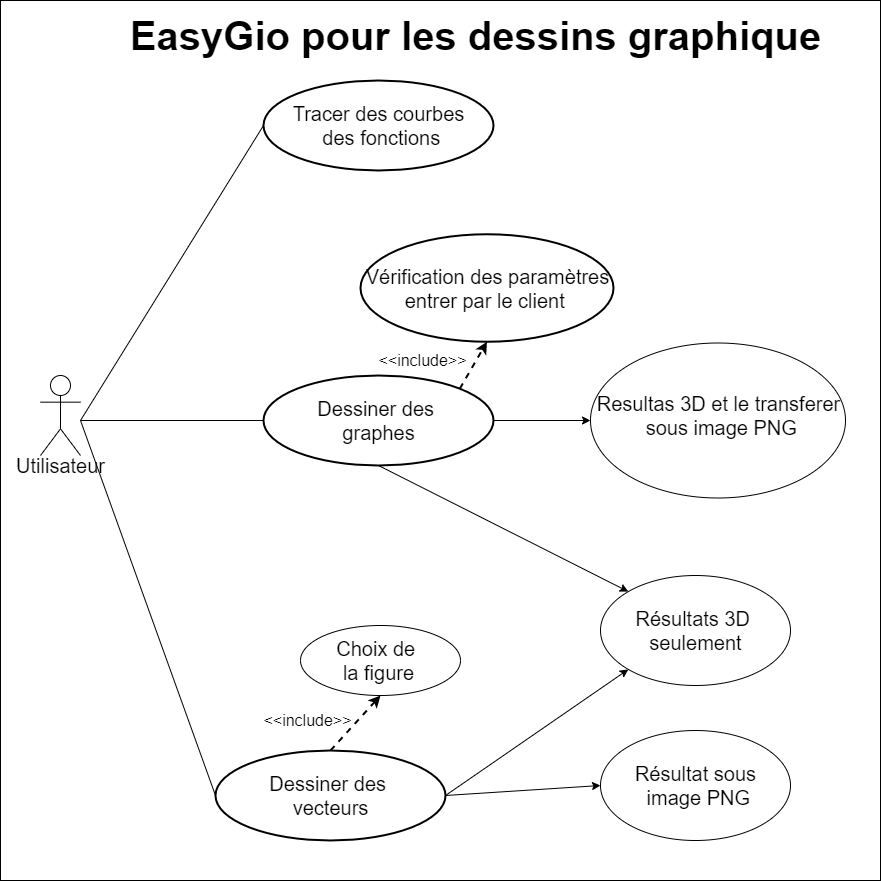

The diagram above was exported from draw.io. Its source (the exported page's mxGraphModel, read from the mxfile embedded in the PNG):
<mxGraphModel dx="2274" dy="750" grid="1" gridSize="10" guides="1" tooltips="1" connect="1" arrows="1" fold="1" page="1" pageScale="1" pageWidth="827" pageHeight="1169" math="0" shadow="0">
  <root>
    <mxCell id="0" />
    <mxCell id="1" parent="0" />
    <mxCell id="cZBpg3v6sfOoXlqxowbQ-1" value="Actor" style="shape=umlActor;verticalLabelPosition=bottom;verticalAlign=top;html=1;outlineConnect=0;" parent="1" vertex="1">
      <mxGeometry x="-40" y="515" width="40" height="80" as="geometry" />
    </mxCell>
    <mxCell id="cZBpg3v6sfOoXlqxowbQ-2" value="" style="rounded=0;whiteSpace=wrap;html=1;strokeColor=none;" parent="1" vertex="1">
      <mxGeometry y="600" width="40" height="20" as="geometry" />
    </mxCell>
    <mxCell id="cZBpg3v6sfOoXlqxowbQ-5" value="&lt;font size=&quot;1&quot;&gt;&lt;b style=&quot;font-size: 40px&quot;&gt;EasyGio pour les dessins graphique&lt;/b&gt;&lt;/font&gt;" style="text;html=1;resizable=0;autosize=1;align=center;verticalAlign=middle;points=[];fillColor=none;strokeColor=none;rounded=0;" parent="1" vertex="1">
      <mxGeometry x="40" y="160" width="710" height="30" as="geometry" />
    </mxCell>
    <mxCell id="cZBpg3v6sfOoXlqxowbQ-6" value="" style="ellipse;whiteSpace=wrap;html=1;strokeWidth=2;" parent="1" vertex="1">
      <mxGeometry x="183" y="220" width="230" height="90" as="geometry" />
    </mxCell>
    <mxCell id="cZBpg3v6sfOoXlqxowbQ-7" value="&lt;span style=&quot;font-size: 20px&quot;&gt;Tracer des courbes&lt;br&gt;&amp;nbsp;des fonctions&lt;/span&gt;" style="text;html=1;resizable=0;autosize=1;align=center;verticalAlign=middle;points=[];fillColor=none;strokeColor=none;rounded=0;" parent="1" vertex="1">
      <mxGeometry x="203" y="245" width="190" height="40" as="geometry" />
    </mxCell>
    <mxCell id="cZBpg3v6sfOoXlqxowbQ-9" value="" style="ellipse;whiteSpace=wrap;html=1;strokeWidth=2;" parent="1" vertex="1">
      <mxGeometry x="183" y="515" width="230" height="90" as="geometry" />
    </mxCell>
    <mxCell id="cZBpg3v6sfOoXlqxowbQ-10" value="&lt;span style=&quot;font-size: 20px&quot;&gt;Dessiner des &lt;br&gt;graphes&lt;br&gt;&lt;/span&gt;" style="text;html=1;resizable=0;autosize=1;align=center;verticalAlign=middle;points=[];fillColor=none;strokeColor=none;rounded=0;" parent="1" vertex="1">
      <mxGeometry x="233" y="540" width="130" height="40" as="geometry" />
    </mxCell>
    <mxCell id="cZBpg3v6sfOoXlqxowbQ-11" value="" style="ellipse;whiteSpace=wrap;html=1;strokeWidth=2;" parent="1" vertex="1">
      <mxGeometry x="135" y="890" width="230" height="90" as="geometry" />
    </mxCell>
    <mxCell id="cZBpg3v6sfOoXlqxowbQ-12" value="&lt;span style=&quot;font-size: 20px&quot;&gt;Dessiner des &lt;br&gt;vecteurs&lt;/span&gt;" style="text;html=1;resizable=0;autosize=1;align=center;verticalAlign=middle;points=[];fillColor=none;strokeColor=none;rounded=0;" parent="1" vertex="1">
      <mxGeometry x="185" y="915" width="130" height="40" as="geometry" />
    </mxCell>
    <mxCell id="cZBpg3v6sfOoXlqxowbQ-13" value="" style="endArrow=none;html=1;entryX=0;entryY=0.5;entryDx=0;entryDy=0;" parent="1" target="cZBpg3v6sfOoXlqxowbQ-6" edge="1">
      <mxGeometry width="50" height="50" relative="1" as="geometry">
        <mxPoint y="560" as="sourcePoint" />
        <mxPoint x="910" y="520" as="targetPoint" />
      </mxGeometry>
    </mxCell>
    <mxCell id="cZBpg3v6sfOoXlqxowbQ-14" value="" style="endArrow=none;html=1;entryX=0;entryY=0.5;entryDx=0;entryDy=0;" parent="1" target="cZBpg3v6sfOoXlqxowbQ-9" edge="1">
      <mxGeometry width="50" height="50" relative="1" as="geometry">
        <mxPoint y="560" as="sourcePoint" />
        <mxPoint x="203" y="325" as="targetPoint" />
      </mxGeometry>
    </mxCell>
    <mxCell id="cZBpg3v6sfOoXlqxowbQ-16" value="" style="ellipse;whiteSpace=wrap;html=1;strokeWidth=2;" parent="1" vertex="1">
      <mxGeometry x="280" y="373.75" width="253" height="107.5" as="geometry" />
    </mxCell>
    <mxCell id="cZBpg3v6sfOoXlqxowbQ-17" value="&lt;font style=&quot;font-size: 20px&quot;&gt;Vérification des paramètres&lt;br&gt;entrer par le client&amp;nbsp;&lt;/font&gt;" style="text;html=1;resizable=0;autosize=1;align=center;verticalAlign=middle;points=[];fillColor=none;strokeColor=none;rounded=0;" parent="1" vertex="1">
      <mxGeometry x="276.5" y="407.5" width="260" height="40" as="geometry" />
    </mxCell>
    <mxCell id="cZBpg3v6sfOoXlqxowbQ-18" value="" style="endArrow=classic;html=1;exitX=1;exitY=0;exitDx=0;exitDy=0;entryX=0.5;entryY=1;entryDx=0;entryDy=0;dashed=1;strokeWidth=2;jumpSize=3;" parent="1" source="cZBpg3v6sfOoXlqxowbQ-9" target="cZBpg3v6sfOoXlqxowbQ-16" edge="1">
      <mxGeometry width="50" height="50" relative="1" as="geometry">
        <mxPoint x="440" y="660" as="sourcePoint" />
        <mxPoint x="450" y="540" as="targetPoint" />
      </mxGeometry>
    </mxCell>
    <mxCell id="cZBpg3v6sfOoXlqxowbQ-19" value="&lt;font style=&quot;font-size: 16px&quot;&gt;&amp;lt;&amp;lt;include&amp;gt;&amp;gt;&lt;/font&gt;" style="text;html=1;resizable=0;autosize=1;align=center;verticalAlign=middle;points=[];fillColor=none;strokeColor=none;rounded=0;" parent="1" vertex="1">
      <mxGeometry x="291.5" y="490" width="100" height="20" as="geometry" />
    </mxCell>
    <mxCell id="tf29ZV941U3FKZYHWP59-3" value="" style="rounded=0;whiteSpace=wrap;html=1;strokeColor=none;" parent="1" vertex="1">
      <mxGeometry x="-55" y="600" width="70" height="25" as="geometry" />
    </mxCell>
    <mxCell id="cZBpg3v6sfOoXlqxowbQ-3" value="&lt;font style=&quot;font-size: 20px&quot;&gt;Utilisateur&lt;/font&gt;" style="text;html=1;resizable=0;autosize=1;align=center;verticalAlign=middle;points=[];fillColor=none;strokeColor=none;rounded=0;" parent="1" vertex="1">
      <mxGeometry x="-70" y="595" width="100" height="20" as="geometry" />
    </mxCell>
    <mxCell id="cZBpg3v6sfOoXlqxowbQ-15" value="" style="endArrow=none;html=1;entryX=0;entryY=0.5;entryDx=0;entryDy=0;" parent="1" target="cZBpg3v6sfOoXlqxowbQ-11" edge="1">
      <mxGeometry width="50" height="50" relative="1" as="geometry">
        <mxPoint y="560" as="sourcePoint" />
        <mxPoint x="203" y="805" as="targetPoint" />
      </mxGeometry>
    </mxCell>
    <mxCell id="T-Iw4puury4fxZ5rm068-1" value="" style="endArrow=classic;html=1;exitX=1;exitY=0.5;exitDx=0;exitDy=0;" edge="1" parent="1" source="cZBpg3v6sfOoXlqxowbQ-9" target="T-Iw4puury4fxZ5rm068-2">
      <mxGeometry width="50" height="50" relative="1" as="geometry">
        <mxPoint x="260" y="650" as="sourcePoint" />
        <mxPoint x="310" y="600" as="targetPoint" />
      </mxGeometry>
    </mxCell>
    <mxCell id="T-Iw4puury4fxZ5rm068-2" value="" style="ellipse;whiteSpace=wrap;html=1;" vertex="1" parent="1">
      <mxGeometry x="510" y="482.5" width="255" height="155" as="geometry" />
    </mxCell>
    <mxCell id="T-Iw4puury4fxZ5rm068-3" value="" style="ellipse;whiteSpace=wrap;html=1;" vertex="1" parent="1">
      <mxGeometry x="520" y="715" width="190" height="110" as="geometry" />
    </mxCell>
    <mxCell id="T-Iw4puury4fxZ5rm068-4" value="" style="endArrow=classic;html=1;exitX=0.5;exitY=1;exitDx=0;exitDy=0;entryX=0;entryY=0;entryDx=0;entryDy=0;" edge="1" parent="1" source="cZBpg3v6sfOoXlqxowbQ-9" target="T-Iw4puury4fxZ5rm068-3">
      <mxGeometry width="50" height="50" relative="1" as="geometry">
        <mxPoint x="260" y="650" as="sourcePoint" />
        <mxPoint x="480" y="720" as="targetPoint" />
      </mxGeometry>
    </mxCell>
    <mxCell id="T-Iw4puury4fxZ5rm068-5" value="" style="endArrow=classic;html=1;entryX=0;entryY=1;entryDx=0;entryDy=0;exitX=1;exitY=0.5;exitDx=0;exitDy=0;" edge="1" parent="1" source="cZBpg3v6sfOoXlqxowbQ-11" target="T-Iw4puury4fxZ5rm068-3">
      <mxGeometry width="50" height="50" relative="1" as="geometry">
        <mxPoint x="260" y="700" as="sourcePoint" />
        <mxPoint x="412" y="850" as="targetPoint" />
      </mxGeometry>
    </mxCell>
    <mxCell id="T-Iw4puury4fxZ5rm068-6" value="&lt;font style=&quot;font-size: 20px&quot;&gt;Resultas 3D et le transferer&lt;br&gt;&amp;nbsp;sous image PNG&lt;/font&gt;" style="text;html=1;resizable=0;autosize=1;align=center;verticalAlign=middle;points=[];fillColor=none;strokeColor=none;rounded=0;" vertex="1" parent="1">
      <mxGeometry x="507.5" y="535" width="260" height="40" as="geometry" />
    </mxCell>
    <mxCell id="T-Iw4puury4fxZ5rm068-7" value="&lt;font style=&quot;font-size: 20px&quot;&gt;Résultats 3D &lt;br&gt;seulement&lt;/font&gt;" style="text;html=1;resizable=0;autosize=1;align=center;verticalAlign=middle;points=[];fillColor=none;strokeColor=none;rounded=0;" vertex="1" parent="1">
      <mxGeometry x="550" y="750" width="130" height="40" as="geometry" />
    </mxCell>
    <mxCell id="T-Iw4puury4fxZ5rm068-8" value="" style="ellipse;whiteSpace=wrap;html=1;" vertex="1" parent="1">
      <mxGeometry x="520" y="870" width="190" height="110" as="geometry" />
    </mxCell>
    <mxCell id="T-Iw4puury4fxZ5rm068-9" value="&lt;font style=&quot;font-size: 20px&quot;&gt;Résultat sous&lt;br&gt;&amp;nbsp;image PNG&lt;/font&gt;" style="text;html=1;resizable=0;autosize=1;align=center;verticalAlign=middle;points=[];fillColor=none;strokeColor=none;rounded=0;" vertex="1" parent="1">
      <mxGeometry x="545" y="905" width="140" height="40" as="geometry" />
    </mxCell>
    <mxCell id="T-Iw4puury4fxZ5rm068-10" value="" style="endArrow=classic;html=1;exitX=1;exitY=0.5;exitDx=0;exitDy=0;entryX=0;entryY=0.5;entryDx=0;entryDy=0;" edge="1" parent="1" source="cZBpg3v6sfOoXlqxowbQ-11" target="T-Iw4puury4fxZ5rm068-8">
      <mxGeometry width="50" height="50" relative="1" as="geometry">
        <mxPoint x="260" y="760" as="sourcePoint" />
        <mxPoint x="310" y="710" as="targetPoint" />
      </mxGeometry>
    </mxCell>
    <mxCell id="T-Iw4puury4fxZ5rm068-11" value="" style="ellipse;whiteSpace=wrap;html=1;" vertex="1" parent="1">
      <mxGeometry x="220" y="765" width="160" height="70" as="geometry" />
    </mxCell>
    <mxCell id="T-Iw4puury4fxZ5rm068-12" value="&lt;font style=&quot;font-size: 20px&quot;&gt;Choix de &lt;br&gt;la&amp;nbsp;figure&lt;/font&gt;" style="text;html=1;resizable=0;autosize=1;align=center;verticalAlign=middle;points=[];fillColor=none;strokeColor=none;rounded=0;" vertex="1" parent="1">
      <mxGeometry x="253" y="780" width="90" height="40" as="geometry" />
    </mxCell>
    <mxCell id="T-Iw4puury4fxZ5rm068-15" value="" style="endArrow=classic;html=1;exitX=0.5;exitY=0;exitDx=0;exitDy=0;entryX=0.5;entryY=1;entryDx=0;entryDy=0;dashed=1;strokeWidth=2;" edge="1" parent="1" source="cZBpg3v6sfOoXlqxowbQ-11" target="T-Iw4puury4fxZ5rm068-11">
      <mxGeometry width="50" height="50" relative="1" as="geometry">
        <mxPoint x="260" y="750" as="sourcePoint" />
        <mxPoint x="310" y="700" as="targetPoint" />
      </mxGeometry>
    </mxCell>
    <mxCell id="T-Iw4puury4fxZ5rm068-16" value="&lt;font style=&quot;font-size: 16px&quot;&gt;&amp;lt;&amp;lt;include&amp;gt;&amp;gt;&lt;/font&gt;" style="text;html=1;resizable=0;autosize=1;align=center;verticalAlign=middle;points=[];fillColor=none;strokeColor=none;rounded=0;" vertex="1" parent="1">
      <mxGeometry x="176.5" y="850" width="100" height="20" as="geometry" />
    </mxCell>
    <mxCell id="T-Iw4puury4fxZ5rm068-18" value="" style="rounded=0;whiteSpace=wrap;html=1;fillColor=none;" vertex="1" parent="1">
      <mxGeometry x="-80" y="140" width="880" height="880" as="geometry" />
    </mxCell>
  </root>
</mxGraphModel>